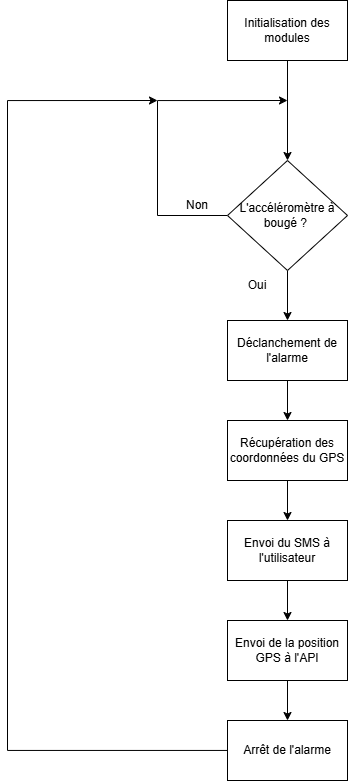

The diagram above was exported from draw.io. Its source (the exported page's mxGraphModel, read from the mxfile embedded in the PNG):
<mxGraphModel dx="1678" dy="919" grid="1" gridSize="10" guides="1" tooltips="1" connect="1" arrows="1" fold="1" page="1" pageScale="1" pageWidth="827" pageHeight="1169" math="0" shadow="0">
  <root>
    <mxCell id="0" />
    <mxCell id="1" parent="0" />
    <mxCell id="roMB6AI93B3LS8MHODlX-4" style="edgeStyle=orthogonalEdgeStyle;rounded=0;orthogonalLoop=1;jettySize=auto;html=1;" edge="1" parent="1" source="roMB6AI93B3LS8MHODlX-1" target="roMB6AI93B3LS8MHODlX-3">
      <mxGeometry relative="1" as="geometry" />
    </mxCell>
    <mxCell id="roMB6AI93B3LS8MHODlX-1" value="Initialisation des modules" style="rounded=0;whiteSpace=wrap;html=1;" vertex="1" parent="1">
      <mxGeometry x="360" y="40" width="120" height="60" as="geometry" />
    </mxCell>
    <mxCell id="roMB6AI93B3LS8MHODlX-5" style="edgeStyle=orthogonalEdgeStyle;rounded=0;orthogonalLoop=1;jettySize=auto;html=1;" edge="1" parent="1" source="roMB6AI93B3LS8MHODlX-3">
      <mxGeometry relative="1" as="geometry">
        <mxPoint x="420" y="140" as="targetPoint" />
        <Array as="points">
          <mxPoint x="290" y="255" />
          <mxPoint x="290" y="140" />
        </Array>
      </mxGeometry>
    </mxCell>
    <mxCell id="roMB6AI93B3LS8MHODlX-8" style="edgeStyle=orthogonalEdgeStyle;rounded=0;orthogonalLoop=1;jettySize=auto;html=1;entryX=0.5;entryY=0;entryDx=0;entryDy=0;" edge="1" parent="1" source="roMB6AI93B3LS8MHODlX-3" target="roMB6AI93B3LS8MHODlX-7">
      <mxGeometry relative="1" as="geometry" />
    </mxCell>
    <mxCell id="roMB6AI93B3LS8MHODlX-3" value="L'accéléromètre à bougé ?&amp;nbsp;" style="rhombus;whiteSpace=wrap;html=1;" vertex="1" parent="1">
      <mxGeometry x="360" y="200" width="120" height="110" as="geometry" />
    </mxCell>
    <mxCell id="roMB6AI93B3LS8MHODlX-6" value="Non" style="text;html=1;align=center;verticalAlign=middle;whiteSpace=wrap;rounded=0;" vertex="1" parent="1">
      <mxGeometry x="300" y="230" width="60" height="30" as="geometry" />
    </mxCell>
    <mxCell id="roMB6AI93B3LS8MHODlX-11" style="edgeStyle=orthogonalEdgeStyle;rounded=0;orthogonalLoop=1;jettySize=auto;html=1;entryX=0.5;entryY=0;entryDx=0;entryDy=0;" edge="1" parent="1" source="roMB6AI93B3LS8MHODlX-7" target="roMB6AI93B3LS8MHODlX-9">
      <mxGeometry relative="1" as="geometry" />
    </mxCell>
    <mxCell id="roMB6AI93B3LS8MHODlX-7" value="Déclanchement de l'alarme" style="rounded=0;whiteSpace=wrap;html=1;" vertex="1" parent="1">
      <mxGeometry x="360" y="360" width="120" height="60" as="geometry" />
    </mxCell>
    <mxCell id="roMB6AI93B3LS8MHODlX-13" style="edgeStyle=orthogonalEdgeStyle;rounded=0;orthogonalLoop=1;jettySize=auto;html=1;entryX=0.5;entryY=0;entryDx=0;entryDy=0;" edge="1" parent="1" source="roMB6AI93B3LS8MHODlX-9" target="roMB6AI93B3LS8MHODlX-12">
      <mxGeometry relative="1" as="geometry" />
    </mxCell>
    <mxCell id="roMB6AI93B3LS8MHODlX-9" value="Récupération des coordonnées du GPS" style="rounded=0;whiteSpace=wrap;html=1;" vertex="1" parent="1">
      <mxGeometry x="360" y="460" width="120" height="60" as="geometry" />
    </mxCell>
    <mxCell id="roMB6AI93B3LS8MHODlX-10" value="Oui" style="text;html=1;align=center;verticalAlign=middle;whiteSpace=wrap;rounded=0;" vertex="1" parent="1">
      <mxGeometry x="360" y="310" width="60" height="30" as="geometry" />
    </mxCell>
    <mxCell id="roMB6AI93B3LS8MHODlX-15" value="" style="edgeStyle=orthogonalEdgeStyle;rounded=0;orthogonalLoop=1;jettySize=auto;html=1;" edge="1" parent="1" source="roMB6AI93B3LS8MHODlX-12" target="roMB6AI93B3LS8MHODlX-14">
      <mxGeometry relative="1" as="geometry" />
    </mxCell>
    <mxCell id="roMB6AI93B3LS8MHODlX-12" value="Envoi du SMS à l'utilisateur" style="rounded=0;whiteSpace=wrap;html=1;" vertex="1" parent="1">
      <mxGeometry x="360" y="560" width="120" height="60" as="geometry" />
    </mxCell>
    <mxCell id="roMB6AI93B3LS8MHODlX-17" style="edgeStyle=orthogonalEdgeStyle;rounded=0;orthogonalLoop=1;jettySize=auto;html=1;entryX=0.5;entryY=0;entryDx=0;entryDy=0;" edge="1" parent="1" source="roMB6AI93B3LS8MHODlX-14" target="roMB6AI93B3LS8MHODlX-16">
      <mxGeometry relative="1" as="geometry" />
    </mxCell>
    <mxCell id="roMB6AI93B3LS8MHODlX-14" value="Envoi de la position GPS à l'API" style="rounded=0;whiteSpace=wrap;html=1;" vertex="1" parent="1">
      <mxGeometry x="360" y="660" width="120" height="60" as="geometry" />
    </mxCell>
    <mxCell id="roMB6AI93B3LS8MHODlX-18" style="edgeStyle=orthogonalEdgeStyle;rounded=0;orthogonalLoop=1;jettySize=auto;html=1;" edge="1" parent="1" source="roMB6AI93B3LS8MHODlX-16">
      <mxGeometry relative="1" as="geometry">
        <mxPoint x="290" y="140" as="targetPoint" />
        <Array as="points">
          <mxPoint x="140" y="790" />
          <mxPoint x="140" y="140" />
        </Array>
      </mxGeometry>
    </mxCell>
    <mxCell id="roMB6AI93B3LS8MHODlX-16" value="Arrêt de l'alarme" style="rounded=0;whiteSpace=wrap;html=1;" vertex="1" parent="1">
      <mxGeometry x="360" y="760" width="120" height="60" as="geometry" />
    </mxCell>
  </root>
</mxGraphModel>